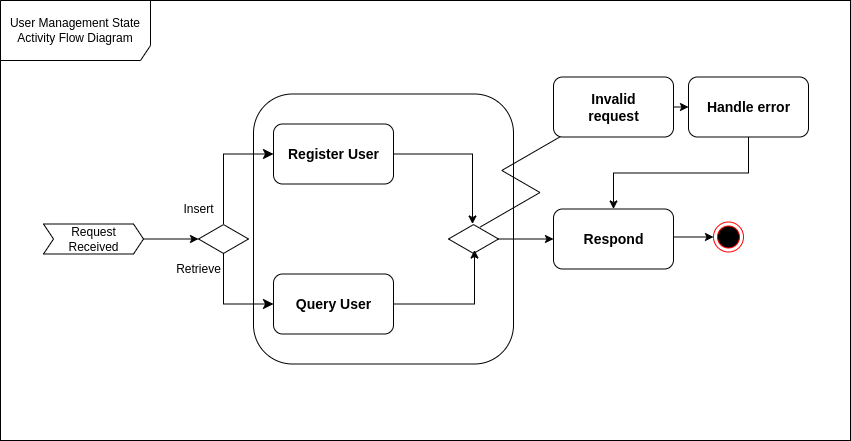

The diagram above was exported from draw.io. Its source (the exported page's mxGraphModel, read from the mxfile embedded in the PNG):
<mxGraphModel dx="1674" dy="764" grid="1" gridSize="10" guides="1" tooltips="1" connect="1" arrows="1" fold="1" page="1" pageScale="1" pageWidth="850" pageHeight="1100" math="0" shadow="0">
  <root>
    <mxCell id="0" />
    <mxCell id="1" parent="0" />
    <mxCell id="aaD9ckQCl8fCApzpSm90-29" value="" style="rounded=0;whiteSpace=wrap;html=1;" parent="1" vertex="1">
      <mxGeometry width="850" height="440" as="geometry" />
    </mxCell>
    <mxCell id="aaD9ckQCl8fCApzpSm90-1" value="" style="rounded=1;whiteSpace=wrap;html=1;" parent="1" vertex="1">
      <mxGeometry x="253" y="93.5" width="260" height="270" as="geometry" />
    </mxCell>
    <mxCell id="aaD9ckQCl8fCApzpSm90-2" value="Request&lt;br&gt;Received" style="html=1;shadow=0;dashed=0;align=center;verticalAlign=middle;shape=mxgraph.arrows2.arrow;dy=0;dx=10;notch=10;" parent="1" vertex="1">
      <mxGeometry x="43" y="223.5" width="100" height="30" as="geometry" />
    </mxCell>
    <mxCell id="aaD9ckQCl8fCApzpSm90-3" value="" style="html=1;whiteSpace=wrap;aspect=fixed;shape=isoRectangle;" parent="1" vertex="1">
      <mxGeometry x="198" y="223.5" width="50" height="30" as="geometry" />
    </mxCell>
    <mxCell id="aaD9ckQCl8fCApzpSm90-4" style="edgeStyle=orthogonalEdgeStyle;rounded=0;orthogonalLoop=1;jettySize=auto;html=1;exitX=1;exitY=0.5;exitDx=0;exitDy=0;exitPerimeter=0;" parent="1" source="aaD9ckQCl8fCApzpSm90-2" target="aaD9ckQCl8fCApzpSm90-3" edge="1">
      <mxGeometry relative="1" as="geometry" />
    </mxCell>
    <mxCell id="aaD9ckQCl8fCApzpSm90-5" value="" style="rounded=1;whiteSpace=wrap;html=1;" parent="1" vertex="1">
      <mxGeometry x="273" y="123.5" width="120" height="60" as="geometry" />
    </mxCell>
    <mxCell id="aaD9ckQCl8fCApzpSm90-6" value="&lt;font style=&quot;font-size: 14px;&quot;&gt;Register User&lt;/font&gt;" style="text;align=center;fontStyle=1;verticalAlign=middle;spacingLeft=3;spacingRight=3;strokeColor=none;rotatable=0;points=[[0,0.5],[1,0.5]];portConstraint=eastwest;html=1;" parent="1" vertex="1">
      <mxGeometry x="293" y="140.5" width="80" height="26" as="geometry" />
    </mxCell>
    <mxCell id="aaD9ckQCl8fCApzpSm90-7" value="" style="edgeStyle=segmentEdgeStyle;endArrow=classic;html=1;curved=0;rounded=0;endSize=8;startSize=8;entryX=0;entryY=0.5;entryDx=0;entryDy=0;" parent="1" target="aaD9ckQCl8fCApzpSm90-5" edge="1">
      <mxGeometry width="50" height="50" relative="1" as="geometry">
        <mxPoint x="223" y="223.5" as="sourcePoint" />
        <mxPoint x="273" y="173.5" as="targetPoint" />
        <Array as="points">
          <mxPoint x="223" y="153.5" />
        </Array>
      </mxGeometry>
    </mxCell>
    <mxCell id="aaD9ckQCl8fCApzpSm90-8" value="Insert" style="text;html=1;align=center;verticalAlign=middle;resizable=0;points=[];autosize=1;strokeColor=none;fillColor=none;" parent="1" vertex="1">
      <mxGeometry x="173" y="193.5" width="50" height="30" as="geometry" />
    </mxCell>
    <mxCell id="aaD9ckQCl8fCApzpSm90-9" value="" style="rounded=1;whiteSpace=wrap;html=1;" parent="1" vertex="1">
      <mxGeometry x="273" y="273.5" width="120" height="60" as="geometry" />
    </mxCell>
    <mxCell id="aaD9ckQCl8fCApzpSm90-10" value="&lt;font style=&quot;font-size: 14px;&quot;&gt;Query User&lt;/font&gt;" style="text;align=center;fontStyle=1;verticalAlign=middle;spacingLeft=3;spacingRight=3;strokeColor=none;rotatable=0;points=[[0,0.5],[1,0.5]];portConstraint=eastwest;html=1;" parent="1" vertex="1">
      <mxGeometry x="293" y="290.5" width="80" height="26" as="geometry" />
    </mxCell>
    <mxCell id="aaD9ckQCl8fCApzpSm90-11" value="" style="edgeStyle=segmentEdgeStyle;endArrow=classic;html=1;curved=0;rounded=0;endSize=8;startSize=8;" parent="1" edge="1">
      <mxGeometry width="50" height="50" relative="1" as="geometry">
        <mxPoint x="223" y="253.5" as="sourcePoint" />
        <mxPoint x="273" y="303.5" as="targetPoint" />
        <Array as="points">
          <mxPoint x="223" y="252.5" />
          <mxPoint x="223" y="303.5" />
        </Array>
      </mxGeometry>
    </mxCell>
    <mxCell id="aaD9ckQCl8fCApzpSm90-12" value="" style="edgeStyle=isometricEdgeStyle;endArrow=none;html=1;rounded=0;entryX=0.067;entryY=0.983;entryDx=0;entryDy=0;entryPerimeter=0;" parent="1" target="aaD9ckQCl8fCApzpSm90-14" edge="1">
      <mxGeometry width="50" height="100" relative="1" as="geometry">
        <mxPoint x="479.74" y="226.5" as="sourcePoint" />
        <mxPoint x="566.26" y="166.5" as="targetPoint" />
      </mxGeometry>
    </mxCell>
    <mxCell id="aaD9ckQCl8fCApzpSm90-13" style="edgeStyle=orthogonalEdgeStyle;rounded=0;orthogonalLoop=1;jettySize=auto;html=1;exitX=1;exitY=0.5;exitDx=0;exitDy=0;entryX=0;entryY=0.5;entryDx=0;entryDy=0;" parent="1" source="aaD9ckQCl8fCApzpSm90-14" target="aaD9ckQCl8fCApzpSm90-22" edge="1">
      <mxGeometry relative="1" as="geometry" />
    </mxCell>
    <mxCell id="aaD9ckQCl8fCApzpSm90-14" value="" style="rounded=1;whiteSpace=wrap;html=1;" parent="1" vertex="1">
      <mxGeometry x="553" y="76.5" width="120" height="60" as="geometry" />
    </mxCell>
    <mxCell id="aaD9ckQCl8fCApzpSm90-15" style="edgeStyle=orthogonalEdgeStyle;rounded=0;orthogonalLoop=1;jettySize=auto;html=1;entryX=0;entryY=0.5;entryDx=0;entryDy=0;" parent="1" source="aaD9ckQCl8fCApzpSm90-16" target="aaD9ckQCl8fCApzpSm90-24" edge="1">
      <mxGeometry relative="1" as="geometry" />
    </mxCell>
    <mxCell id="aaD9ckQCl8fCApzpSm90-16" value="" style="html=1;whiteSpace=wrap;aspect=fixed;shape=isoRectangle;" parent="1" vertex="1">
      <mxGeometry x="448" y="223.5" width="50" height="30" as="geometry" />
    </mxCell>
    <mxCell id="aaD9ckQCl8fCApzpSm90-17" style="edgeStyle=orthogonalEdgeStyle;rounded=0;orthogonalLoop=1;jettySize=auto;html=1;entryX=0.48;entryY=0;entryDx=0;entryDy=0;entryPerimeter=0;" parent="1" source="aaD9ckQCl8fCApzpSm90-5" target="aaD9ckQCl8fCApzpSm90-16" edge="1">
      <mxGeometry relative="1" as="geometry" />
    </mxCell>
    <mxCell id="aaD9ckQCl8fCApzpSm90-18" style="edgeStyle=orthogonalEdgeStyle;rounded=0;orthogonalLoop=1;jettySize=auto;html=1;entryX=0.52;entryY=0.867;entryDx=0;entryDy=0;entryPerimeter=0;" parent="1" source="aaD9ckQCl8fCApzpSm90-9" target="aaD9ckQCl8fCApzpSm90-16" edge="1">
      <mxGeometry relative="1" as="geometry" />
    </mxCell>
    <mxCell id="aaD9ckQCl8fCApzpSm90-19" value="&lt;font style=&quot;font-size: 14px;&quot;&gt;Invalid &lt;br&gt;request&lt;/font&gt;" style="text;align=center;fontStyle=1;verticalAlign=middle;spacingLeft=3;spacingRight=3;strokeColor=none;rotatable=0;points=[[0,0.5],[1,0.5]];portConstraint=eastwest;html=1;" parent="1" vertex="1">
      <mxGeometry x="573" y="93.5" width="80" height="26" as="geometry" />
    </mxCell>
    <mxCell id="aaD9ckQCl8fCApzpSm90-20" value="Retrieve" style="text;html=1;align=center;verticalAlign=middle;resizable=0;points=[];autosize=1;strokeColor=none;fillColor=none;" parent="1" vertex="1">
      <mxGeometry x="163" y="253.5" width="70" height="30" as="geometry" />
    </mxCell>
    <mxCell id="aaD9ckQCl8fCApzpSm90-21" style="edgeStyle=orthogonalEdgeStyle;rounded=0;orthogonalLoop=1;jettySize=auto;html=1;exitX=0.5;exitY=1;exitDx=0;exitDy=0;entryX=0.5;entryY=0;entryDx=0;entryDy=0;" parent="1" source="aaD9ckQCl8fCApzpSm90-22" target="aaD9ckQCl8fCApzpSm90-24" edge="1">
      <mxGeometry relative="1" as="geometry" />
    </mxCell>
    <mxCell id="aaD9ckQCl8fCApzpSm90-22" value="" style="rounded=1;whiteSpace=wrap;html=1;" parent="1" vertex="1">
      <mxGeometry x="688" y="76.5" width="120" height="60" as="geometry" />
    </mxCell>
    <mxCell id="aaD9ckQCl8fCApzpSm90-23" value="&lt;span style=&quot;font-size: 14px;&quot;&gt;Handle error&lt;/span&gt;" style="text;align=center;fontStyle=1;verticalAlign=middle;spacingLeft=3;spacingRight=3;strokeColor=none;rotatable=0;points=[[0,0.5],[1,0.5]];portConstraint=eastwest;html=1;" parent="1" vertex="1">
      <mxGeometry x="708" y="93.5" width="80" height="26" as="geometry" />
    </mxCell>
    <mxCell id="aaD9ckQCl8fCApzpSm90-24" value="" style="rounded=1;whiteSpace=wrap;html=1;" parent="1" vertex="1">
      <mxGeometry x="553" y="208.5" width="120" height="60" as="geometry" />
    </mxCell>
    <mxCell id="aaD9ckQCl8fCApzpSm90-25" value="&lt;font style=&quot;font-size: 14px;&quot;&gt;Respond&lt;br&gt;&lt;/font&gt;" style="text;align=center;fontStyle=1;verticalAlign=middle;spacingLeft=3;spacingRight=3;strokeColor=none;rotatable=0;points=[[0,0.5],[1,0.5]];portConstraint=eastwest;html=1;" parent="1" vertex="1">
      <mxGeometry x="573" y="225.5" width="80" height="26" as="geometry" />
    </mxCell>
    <mxCell id="aaD9ckQCl8fCApzpSm90-26" style="edgeStyle=orthogonalEdgeStyle;rounded=0;orthogonalLoop=1;jettySize=auto;html=1;exitX=1;exitY=0.5;exitDx=0;exitDy=0;entryX=0;entryY=0.5;entryDx=0;entryDy=0;" parent="1" target="aaD9ckQCl8fCApzpSm90-27" edge="1">
      <mxGeometry relative="1" as="geometry">
        <mxPoint x="673" y="221.5" as="sourcePoint" />
        <Array as="points">
          <mxPoint x="673" y="236.5" />
        </Array>
      </mxGeometry>
    </mxCell>
    <mxCell id="aaD9ckQCl8fCApzpSm90-27" value="" style="ellipse;html=1;shape=endState;fillColor=#000000;strokeColor=#ff0000;" parent="1" vertex="1">
      <mxGeometry x="713" y="221.5" width="30" height="30" as="geometry" />
    </mxCell>
    <mxCell id="aaD9ckQCl8fCApzpSm90-28" value="User Management State Activity Flow Diagram" style="shape=umlFrame;whiteSpace=wrap;html=1;pointerEvents=0;width=150;height=60;" parent="1" vertex="1">
      <mxGeometry width="850" height="440" as="geometry" />
    </mxCell>
  </root>
</mxGraphModel>